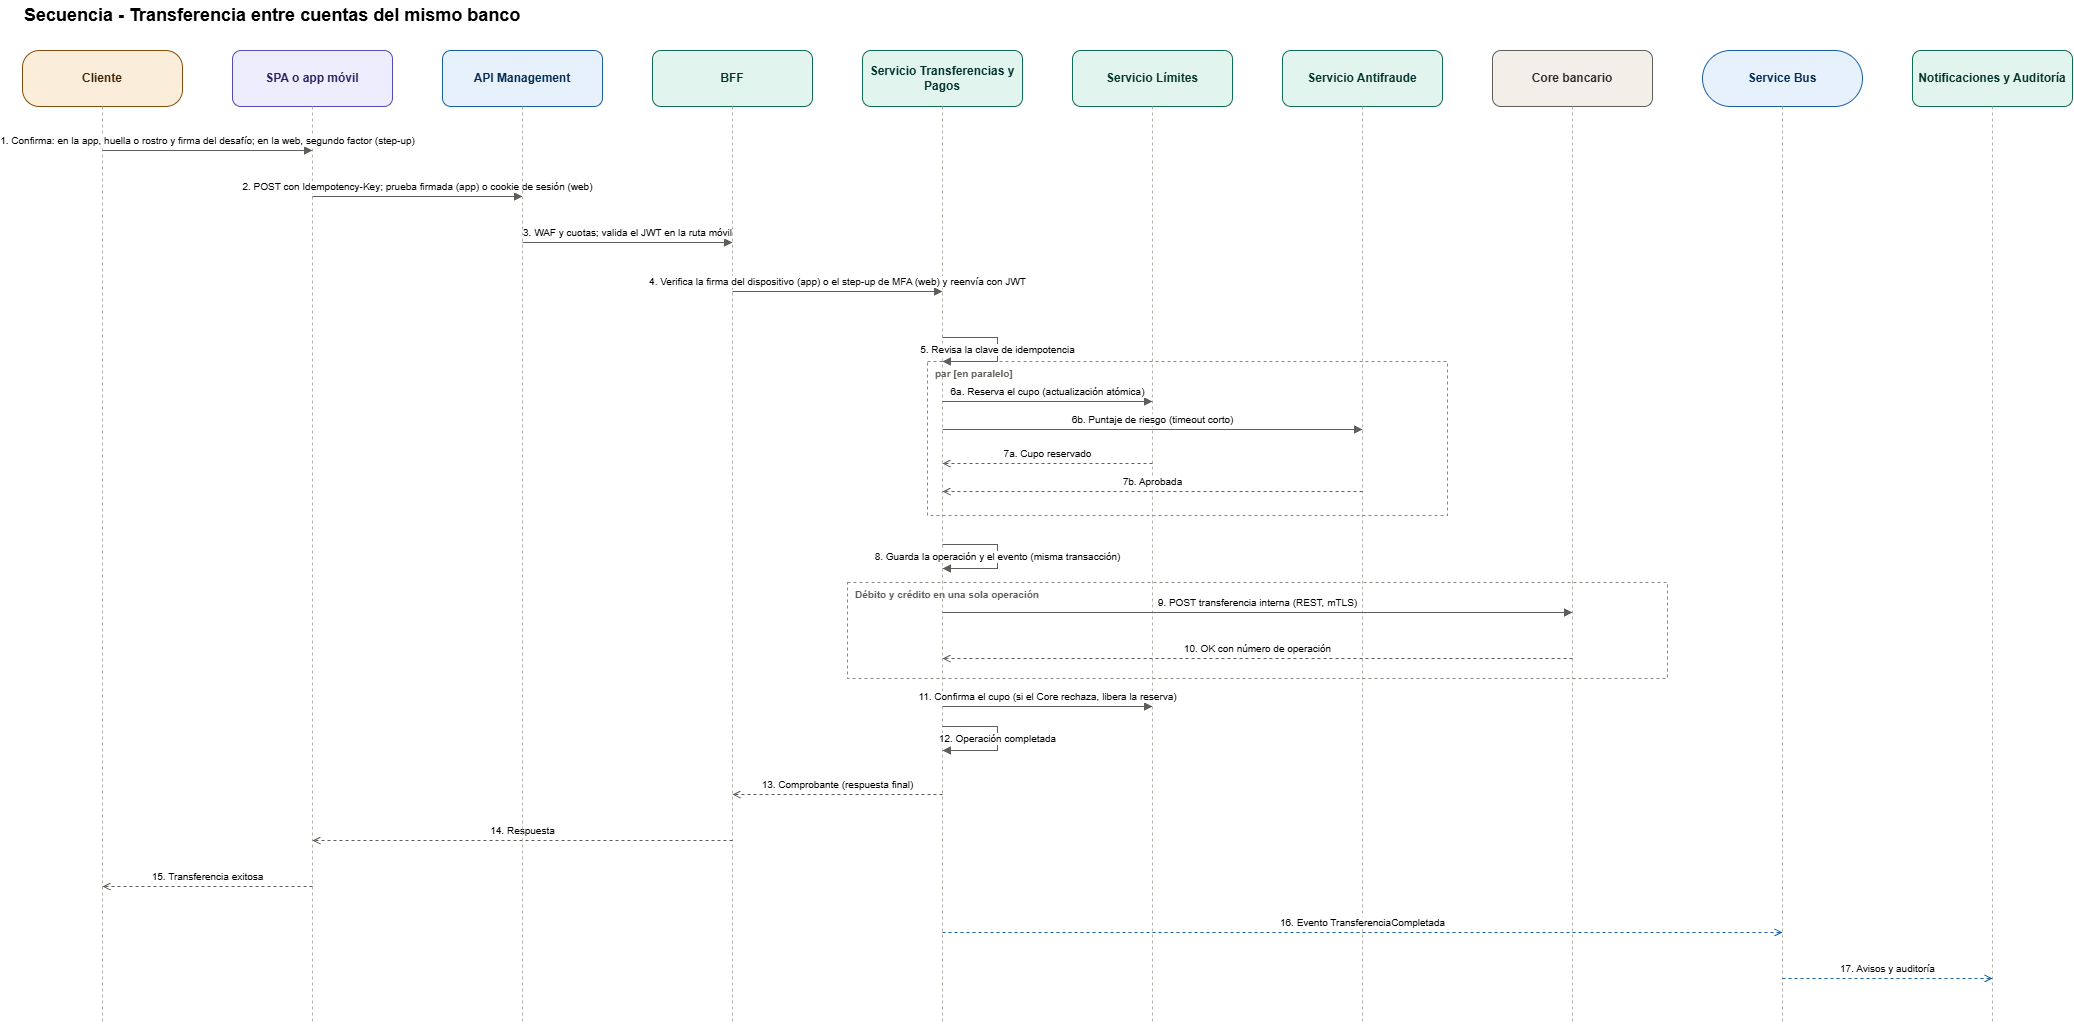

The diagram above was exported from draw.io. Its source (the exported page's mxGraphModel, read from the mxfile embedded in the PNG):
<mxGraphModel dx="2155" dy="1057" grid="1" gridSize="10" guides="1" tooltips="1" connect="1" arrows="1" fold="1" page="1" pageScale="1" pageWidth="2210" pageHeight="1164" background="#ffffff" math="0" shadow="0">
  <root>
    <mxCell id="0" />
    <mxCell id="1" parent="0" />
    <mxCell id="t" parent="1" style="text;html=1;fontSize=18;fontStyle=1;align=left;verticalAlign=middle;" value="Secuencia - Transferencia entre cuentas del mismo banco" vertex="1">
      <mxGeometry height="30" width="1500" x="40" y="10" as="geometry" />
    </mxCell>
    <mxCell id="cli" parent="1" style="rounded=1;arcSize=30;whiteSpace=wrap;html=1;fillColor=#FAEEDA;strokeColor=#854F0B;fontColor=#412402;" value="&lt;b&gt;Cliente&lt;/b&gt;" vertex="1">
      <mxGeometry height="56" width="160" x="40" y="60" as="geometry" />
    </mxCell>
    <mxCell id="app" parent="1" style="rounded=1;whiteSpace=wrap;html=1;fillColor=#EEEDFE;strokeColor=#534AB7;fontColor=#26215C;" value="&lt;b&gt;SPA o app móvil&lt;/b&gt;" vertex="1">
      <mxGeometry height="56" width="160" x="250" y="60" as="geometry" />
    </mxCell>
    <mxCell id="bff" parent="1" style="rounded=1;whiteSpace=wrap;html=1;fillColor=#E1F5EE;strokeColor=#0F6E56;fontColor=#04342C;" value="&lt;b&gt;BFF&lt;/b&gt;" vertex="1">
      <mxGeometry height="56" width="160" x="670" y="60" as="geometry" />
    </mxCell>
    <mxCell id="trf" parent="1" style="rounded=1;whiteSpace=wrap;html=1;fillColor=#E1F5EE;strokeColor=#0F6E56;fontColor=#04342C;" value="&lt;b&gt;Servicio Transferencias y Pagos&lt;/b&gt;" vertex="1">
      <mxGeometry height="56" width="160" x="880" y="60" as="geometry" />
    </mxCell>
    <mxCell id="lim" parent="1" style="rounded=1;whiteSpace=wrap;html=1;fillColor=#E1F5EE;strokeColor=#0F6E56;fontColor=#04342C;" value="&lt;b&gt;Servicio Límites&lt;/b&gt;" vertex="1">
      <mxGeometry height="56" width="160" x="1090" y="60" as="geometry" />
    </mxCell>
    <mxCell id="afr" parent="1" style="rounded=1;whiteSpace=wrap;html=1;fillColor=#E1F5EE;strokeColor=#0F6E56;fontColor=#04342C;" value="&lt;b&gt;Servicio Antifraude&lt;/b&gt;" vertex="1">
      <mxGeometry height="56" width="160" x="1300" y="60" as="geometry" />
    </mxCell>
    <mxCell id="core" parent="1" style="rounded=1;whiteSpace=wrap;html=1;fillColor=#F1EFE8;strokeColor=#5F5E5A;fontColor=#2C2C2A;" value="&lt;b&gt;Core bancario&lt;/b&gt;" vertex="1">
      <mxGeometry height="56" width="160" x="1510" y="60" as="geometry" />
    </mxCell>
    <mxCell id="sb" parent="1" style="rounded=1;arcSize=50;whiteSpace=wrap;html=1;fillColor=#E6F1FB;strokeColor=#185FA5;fontColor=#042C53;" value="&lt;b&gt;Service Bus&lt;/b&gt;" vertex="1">
      <mxGeometry height="56" width="160" x="1720" y="60" as="geometry" />
    </mxCell>
    <mxCell id="nya" parent="1" style="rounded=1;whiteSpace=wrap;html=1;fillColor=#E1F5EE;strokeColor=#0F6E56;fontColor=#04342C;" value="&lt;b&gt;Notificaciones y Auditoría&lt;/b&gt;" vertex="1">
      <mxGeometry height="56" width="160" x="1930" y="60" as="geometry" />
    </mxCell>
    <mxCell id="f9" parent="1" style="rounded=0;whiteSpace=wrap;html=1;fillColor=none;strokeColor=#888780;dashed=1;verticalAlign=top;align=left;spacingLeft=6;fontSize=10;fontStyle=1;fontColor=#5F5E5A;" value="Débito y crédito en una sola operación" vertex="1">
      <mxGeometry height="96" width="820" x="865" y="592" as="geometry" />
    </mxCell>
    <mxCell id="r0" edge="1" parent="1" style="html=1;rounded=0;fontSize=10;strokeColor=#B4B2A9;dashed=1;endArrow=none;" value="">
      <mxGeometry relative="1" as="geometry">
        <mxPoint as="offset" />
        <mxPoint x="120" y="116" as="sourcePoint" />
        <mxPoint x="120" y="1034" as="targetPoint" />
      </mxGeometry>
    </mxCell>
    <mxCell id="r1" edge="1" parent="1" style="html=1;rounded=0;fontSize=10;strokeColor=#B4B2A9;dashed=1;endArrow=none;" value="">
      <mxGeometry relative="1" as="geometry">
        <mxPoint as="offset" />
        <mxPoint x="330" y="116" as="sourcePoint" />
        <mxPoint x="330" y="1034" as="targetPoint" />
      </mxGeometry>
    </mxCell>
    <mxCell id="r2" edge="1" parent="1" style="html=1;rounded=0;fontSize=10;strokeColor=#B4B2A9;dashed=1;endArrow=none;" value="">
      <mxGeometry relative="1" as="geometry">
        <mxPoint as="offset" />
        <mxPoint x="750" y="116" as="sourcePoint" />
        <mxPoint x="750" y="1034" as="targetPoint" />
      </mxGeometry>
    </mxCell>
    <mxCell id="r3" edge="1" parent="1" style="html=1;rounded=0;fontSize=10;strokeColor=#B4B2A9;dashed=1;endArrow=none;" value="">
      <mxGeometry relative="1" as="geometry">
        <mxPoint as="offset" />
        <mxPoint x="960" y="116" as="sourcePoint" />
        <mxPoint x="960" y="1034" as="targetPoint" />
      </mxGeometry>
    </mxCell>
    <mxCell id="r4" edge="1" parent="1" style="html=1;rounded=0;fontSize=10;strokeColor=#B4B2A9;dashed=1;endArrow=none;" value="">
      <mxGeometry relative="1" as="geometry">
        <mxPoint as="offset" />
        <mxPoint x="1170" y="116" as="sourcePoint" />
        <mxPoint x="1170" y="1034" as="targetPoint" />
      </mxGeometry>
    </mxCell>
    <mxCell id="r5" edge="1" parent="1" style="html=1;rounded=0;fontSize=10;strokeColor=#B4B2A9;dashed=1;endArrow=none;" value="">
      <mxGeometry relative="1" as="geometry">
        <mxPoint as="offset" />
        <mxPoint x="1380" y="116" as="sourcePoint" />
        <mxPoint x="1380" y="1034" as="targetPoint" />
      </mxGeometry>
    </mxCell>
    <mxCell id="r6" edge="1" parent="1" style="html=1;rounded=0;fontSize=10;strokeColor=#B4B2A9;dashed=1;endArrow=none;" value="">
      <mxGeometry relative="1" as="geometry">
        <mxPoint as="offset" />
        <mxPoint x="1590" y="116" as="sourcePoint" />
        <mxPoint x="1590" y="1034" as="targetPoint" />
      </mxGeometry>
    </mxCell>
    <mxCell id="r7" edge="1" parent="1" style="html=1;rounded=0;fontSize=10;strokeColor=#B4B2A9;dashed=1;endArrow=none;" value="">
      <mxGeometry relative="1" as="geometry">
        <mxPoint as="offset" />
        <mxPoint x="1800" y="116" as="sourcePoint" />
        <mxPoint x="1800" y="1034" as="targetPoint" />
      </mxGeometry>
    </mxCell>
    <mxCell id="r8" edge="1" parent="1" style="html=1;rounded=0;fontSize=10;strokeColor=#B4B2A9;dashed=1;endArrow=none;" value="">
      <mxGeometry relative="1" as="geometry">
        <mxPoint as="offset" />
        <mxPoint x="2010" y="116" as="sourcePoint" />
        <mxPoint x="2010" y="1034" as="targetPoint" />
      </mxGeometry>
    </mxCell>
    <mxCell id="fpar" parent="1" style="rounded=0;whiteSpace=wrap;html=1;fillColor=none;strokeColor=#888780;dashed=1;verticalAlign=top;align=left;spacingLeft=6;fontSize=10;fontStyle=1;fontColor=#5F5E5A;" value="par [en paralelo]" vertex="1">
      <mxGeometry height="154" width="520" x="945" y="371" as="geometry" />
    </mxCell>
    <mxCell id="r9" edge="1" parent="1" style="html=1;rounded=0;fontSize=10;strokeColor=#5F5E5A;endArrow=block;endFill=1;" value="1. Confirma: en la app, huella o rostro y firma del desafío; en la web, segundo factor (step-up)">
      <mxGeometry relative="1" as="geometry">
        <mxPoint y="-10" as="offset" />
        <mxPoint x="120" y="160" as="sourcePoint" />
        <mxPoint x="330" y="160" as="targetPoint" />
      </mxGeometry>
    </mxCell>
    <mxCell id="r10" edge="1" parent="1" style="html=1;rounded=0;fontSize=10;strokeColor=#5F5E5A;endArrow=block;endFill=1;" value="2. POST con Idempotency-Key; prueba firmada (app) o cookie de sesión (web)">
      <mxGeometry relative="1" as="geometry">
        <mxPoint y="-10" as="offset" />
        <mxPoint x="330" y="206" as="sourcePoint" />
        <mxPoint x="540" y="206" as="targetPoint" />
      </mxGeometry>
    </mxCell>
    <mxCell id="r11" edge="1" parent="1" style="html=1;rounded=0;fontSize=10;strokeColor=#5F5E5A;endArrow=block;endFill=1;" value="4. Verifica la firma del dispositivo (app) o el step-up de MFA (web) y reenvía con JWT">
      <mxGeometry relative="1" as="geometry">
        <mxPoint y="-10" as="offset" />
        <mxPoint x="750" y="301" as="sourcePoint" />
        <mxPoint x="960" y="301" as="targetPoint" />
      </mxGeometry>
    </mxCell>
    <mxCell id="r12" edge="1" parent="1" style="html=1;rounded=0;fontSize=10;strokeColor=#5F5E5A;endArrow=block;endFill=1;" value="5. Revisa la clave de idempotencia">
      <mxGeometry relative="1" as="geometry">
        <mxPoint as="offset" />
        <Array as="points">
          <mxPoint x="1015" y="347" />
          <mxPoint x="1015" y="371" />
        </Array>
        <mxPoint x="960" y="347" as="sourcePoint" />
        <mxPoint x="960" y="371" as="targetPoint" />
      </mxGeometry>
    </mxCell>
    <mxCell id="r13" edge="1" parent="1" style="html=1;rounded=0;fontSize=10;strokeColor=#5F5E5A;endArrow=block;endFill=1;" value="6a. Reserva el cupo (actualización atómica)">
      <mxGeometry relative="1" as="geometry">
        <mxPoint y="-10" as="offset" />
        <mxPoint x="960" y="411" as="sourcePoint" />
        <mxPoint x="1170" y="411" as="targetPoint" />
      </mxGeometry>
    </mxCell>
    <mxCell id="r15b" edge="1" parent="1" style="html=1;rounded=0;fontSize=10;strokeColor=#5F5E5A;endArrow=block;endFill=1;" value="6b. Puntaje de riesgo (timeout corto)">
      <mxGeometry relative="1" as="geometry">
        <mxPoint y="-10" as="offset" />
        <mxPoint x="960" y="439" as="sourcePoint" />
        <mxPoint x="1380" y="439" as="targetPoint" />
      </mxGeometry>
    </mxCell>
    <mxCell id="r14" edge="1" parent="1" style="html=1;rounded=0;fontSize=10;strokeColor=#5F5E5A;dashed=1;endArrow=open;endFill=1;" value="7a. Cupo reservado">
      <mxGeometry relative="1" as="geometry">
        <mxPoint y="-10" as="offset" />
        <mxPoint x="1170" y="473" as="sourcePoint" />
        <mxPoint x="960" y="473" as="targetPoint" />
      </mxGeometry>
    </mxCell>
    <mxCell id="r16b" edge="1" parent="1" style="html=1;rounded=0;fontSize=10;strokeColor=#5F5E5A;dashed=1;endArrow=open;endFill=1;" value="7b. Aprobada">
      <mxGeometry relative="1" as="geometry">
        <mxPoint y="-10" as="offset" />
        <mxPoint x="1380" y="501" as="sourcePoint" />
        <mxPoint x="960" y="501" as="targetPoint" />
      </mxGeometry>
    </mxCell>
    <mxCell id="r15" edge="1" parent="1" style="html=1;rounded=0;fontSize=10;strokeColor=#5F5E5A;endArrow=block;endFill=1;" value="11. Confirma el cupo (si el Core rechaza, libera la reserva)">
      <mxGeometry relative="1" as="geometry">
        <mxPoint y="-10" as="offset" />
        <mxPoint x="960" y="716" as="sourcePoint" />
        <mxPoint x="1170" y="716" as="targetPoint" />
      </mxGeometry>
    </mxCell>
    <mxCell id="r17" edge="1" parent="1" style="html=1;rounded=0;fontSize=10;strokeColor=#5F5E5A;endArrow=block;endFill=1;" value="8. Guarda la operación y el evento (misma transacción)">
      <mxGeometry relative="1" as="geometry">
        <mxPoint as="offset" />
        <Array as="points">
          <mxPoint x="1015" y="554" />
          <mxPoint x="1015" y="578" />
        </Array>
        <mxPoint x="960" y="554" as="sourcePoint" />
        <mxPoint x="960" y="578" as="targetPoint" />
      </mxGeometry>
    </mxCell>
    <mxCell id="r18" edge="1" parent="1" style="html=1;rounded=0;fontSize=10;strokeColor=#5F5E5A;endArrow=block;endFill=1;" value="9. POST transferencia interna (REST, mTLS)">
      <mxGeometry relative="1" as="geometry">
        <mxPoint y="-10" as="offset" />
        <mxPoint x="960" y="622" as="sourcePoint" />
        <mxPoint x="1590" y="622" as="targetPoint" />
      </mxGeometry>
    </mxCell>
    <mxCell id="r19" edge="1" parent="1" style="html=1;rounded=0;fontSize=10;strokeColor=#5F5E5A;dashed=1;endArrow=open;endFill=1;" value="10. OK con número de operación">
      <mxGeometry relative="1" as="geometry">
        <mxPoint y="-10" as="offset" />
        <mxPoint x="1590" y="668" as="sourcePoint" />
        <mxPoint x="960" y="668" as="targetPoint" />
      </mxGeometry>
    </mxCell>
    <mxCell id="r20" edge="1" parent="1" style="html=1;rounded=0;fontSize=10;strokeColor=#5F5E5A;endArrow=block;endFill=1;" value="12. Operación completada">
      <mxGeometry relative="1" as="geometry">
        <mxPoint as="offset" />
        <Array as="points">
          <mxPoint x="1015" y="736" />
          <mxPoint x="1015" y="760" />
        </Array>
        <mxPoint x="960" y="736" as="sourcePoint" />
        <mxPoint x="960" y="760" as="targetPoint" />
      </mxGeometry>
    </mxCell>
    <mxCell id="r21" edge="1" parent="1" style="html=1;rounded=0;fontSize=10;strokeColor=#5F5E5A;dashed=1;endArrow=open;endFill=1;" value="13. Comprobante (respuesta final)">
      <mxGeometry relative="1" as="geometry">
        <mxPoint y="-10" as="offset" />
        <mxPoint x="960" y="804" as="sourcePoint" />
        <mxPoint x="750" y="804" as="targetPoint" />
      </mxGeometry>
    </mxCell>
    <mxCell id="r22" edge="1" parent="1" style="html=1;rounded=0;fontSize=10;strokeColor=#5F5E5A;dashed=1;endArrow=open;endFill=1;" value="14. Respuesta">
      <mxGeometry relative="1" as="geometry">
        <mxPoint y="-10" as="offset" />
        <mxPoint x="750" y="850" as="sourcePoint" />
        <mxPoint x="330" y="850" as="targetPoint" />
      </mxGeometry>
    </mxCell>
    <mxCell id="r23" edge="1" parent="1" style="html=1;rounded=0;fontSize=10;strokeColor=#5F5E5A;dashed=1;endArrow=open;endFill=1;" value="15. Transferencia exitosa">
      <mxGeometry relative="1" as="geometry">
        <mxPoint y="-10" as="offset" />
        <mxPoint x="330" y="896" as="sourcePoint" />
        <mxPoint x="120" y="896" as="targetPoint" />
      </mxGeometry>
    </mxCell>
    <mxCell id="r24" edge="1" parent="1" style="html=1;rounded=0;fontSize=10;strokeColor=#185FA5;dashed=1;endArrow=open;endFill=1;" value="16. Evento TransferenciaCompletada">
      <mxGeometry relative="1" as="geometry">
        <mxPoint y="-10" as="offset" />
        <mxPoint x="960" y="942" as="sourcePoint" />
        <mxPoint x="1800" y="942" as="targetPoint" />
      </mxGeometry>
    </mxCell>
    <mxCell id="r25" edge="1" parent="1" style="html=1;rounded=0;fontSize=10;strokeColor=#185FA5;dashed=1;endArrow=open;endFill=1;" value="17. Avisos y auditoría">
      <mxGeometry relative="1" as="geometry">
        <mxPoint y="-10" as="offset" />
        <mxPoint x="1800" y="988" as="sourcePoint" />
        <mxPoint x="2010" y="988" as="targetPoint" />
      </mxGeometry>
    </mxCell>
    <mxCell id="apim" parent="1" style="rounded=1;whiteSpace=wrap;html=1;fillColor=#E6F1FB;strokeColor=#185FA5;fontColor=#042C53;" value="&lt;b&gt;API Management&lt;/b&gt;" vertex="1">
      <mxGeometry height="56" width="160" x="460" y="60" as="geometry" />
    </mxCell>
    <mxCell id="ll_apim" edge="1" parent="1" style="html=1;rounded=0;fontSize=10;strokeColor=#B4B2A9;dashed=1;endArrow=none;" value="">
      <mxGeometry relative="1" as="geometry">
        <mxPoint as="offset" />
        <mxPoint x="540" y="116" as="sourcePoint" />
        <mxPoint x="540" y="1034" as="targetPoint" />
      </mxGeometry>
    </mxCell>
    <mxCell id="m_apim" edge="1" parent="1" style="html=1;rounded=0;fontSize=10;strokeColor=#5F5E5A;endArrow=block;endFill=1;" value="3. WAF y cuotas; valida el JWT en la ruta móvil">
      <mxGeometry relative="1" as="geometry">
        <mxPoint y="-10" as="offset" />
        <mxPoint x="540" y="252" as="sourcePoint" />
        <mxPoint x="750" y="252" as="targetPoint" />
      </mxGeometry>
    </mxCell>
  </root>
</mxGraphModel>